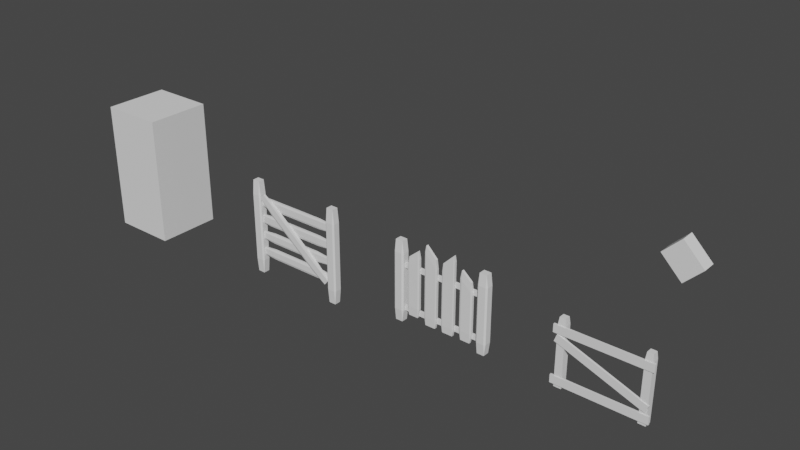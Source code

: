 # Source: Fences.blend  (saved by Blender 2.91.10; exported with 4.5.12 LTS)
import bpy
from mathutils import Matrix  # noqa: F401  (used for matrix-valued properties, if any)

bpy.ops.wm.read_factory_settings(use_empty=True)
scene = bpy.context.scene
scene.name = 'Scene'

# ---- collections
col_collection = bpy.data.collections.new('Collection'); scene.collection.children.link(col_collection)

# ---- world
world_world = bpy.data.worlds.new('World'); scene.world = world_world
world_world.use_nodes = True; world_world.node_tree.nodes.clear()
_N = world_world.node_tree.nodes; _L = world_world.node_tree.links
n0 = _N.new('ShaderNodeOutputWorld'); n0.name = 'World Output'; n0.location = (300, 300)
n1 = _N.new('ShaderNodeBackground'); n1.name = 'Background'; n1.location = (10, 300)
n1.inputs[0].default_value = (0.05088, 0.05088, 0.05088, 1.0)
_L.new(n1.outputs[0], n0.inputs[0])
n0.is_active_output = True
world_world.color = (0.05088, 0.05088, 0.05088)
world_world.use_sun_shadow = False
world_world.sun_shadow_jitter_overblur = 0.0

# ---- meshes
me_cube_001 = bpy.data.meshes.new('Cube.001')
me_cube_001.from_pydata([(-1.0, -1.0, -1.0), (-1.0, -1.0, 1.0), (-1.0, 1.0, -1.0), (-1.0, 1.0, 1.0), (1.0, -1.0, -1.0), (1.0, -1.0, 1.0), (1.0, 1.0, -1.0), (1.0, 1.0, 1.0)], [], [(0, 1, 3, 2), (2, 3, 7, 6), (6, 7, 5, 4), (4, 5, 1, 0), (2, 6, 4, 0), (7, 3, 1, 5)])
_uv = me_cube_001.uv_layers.new(name='UVMap')
_uv.uv.foreach_set('vector', [0.375, 0.0, 0.625, 0.0, 0.625, 0.25, 0.375, 0.25, 0.375, 0.25, 0.625, 0.25, 0.625, 0.5, 0.375, 0.5, 0.375, 0.5, 0.625, 0.5, 0.625, 0.75, 0.375, 0.75, 0.375, 0.75, 0.625, 0.75, 0.625, 1.0, 0.375, 1.0, 0.125, 0.5, 0.375, 0.5, 0.375, 0.75, 0.125, 0.75, 0.625, 0.5, 0.875, 0.5, 0.875, 0.75, 0.625, 0.75])
me_cube_001.use_remesh_fix_poles = True
me_cube_001.use_remesh_preserve_attributes = False
me_cube_001.use_mirror_vertex_groups = False
me_cube_001.update()
me_cube_003 = bpy.data.meshes.new('Cube.003')
me_cube_003.from_pydata([(-0.7061, -0.7061, -1.0), (-0.7061, -1.0, -0.7061), (-1.0, -0.7061, -0.7061), (-0.7061, -1.0, 0.7061), (-0.7061, -0.7061, 1.0), (-1.0, -0.7061, 0.7061), (-0.7061, 0.7061, -1.0), (-1.0, 0.7061, -0.7061), (-0.7061, 1.0, -0.7061), (-0.7061, 0.7061, 1.0), (-0.7061, 1.0, 0.7061), (-1.0, 0.7061, 0.7061), (0.7061, -0.7061, -1.0), (1.0, -0.7061, -0.7061), (0.7061, -1.0, -0.7061), (0.7061, -0.7061, 1.0), (0.7061, -1.0, 0.7061), (1.0, -0.7061, 0.7061), (0.7061, 0.7061, -1.0), (0.7061, 1.0, -0.7061), (1.0, 0.7061, -0.7061), (0.7061, 0.7061, 1.0), (1.0, 0.7061, 0.7061), (0.7061, 1.0, 0.7061)], [], [(14, 16, 3, 1), (20, 22, 17, 13), (21, 9, 4, 15), (2, 5, 11, 7), (8, 10, 23, 19), (0, 1, 2), (3, 4, 5), (6, 7, 8), (9, 10, 11), (12, 13, 14), (15, 16, 17), (18, 19, 20), (21, 22, 23), (6, 0, 2, 7), (1, 3, 5, 2), (4, 9, 11, 5), (10, 8, 7, 11), (18, 6, 8, 19), (9, 21, 23, 10), (22, 20, 19, 23), (12, 18, 20, 13), (21, 15, 17, 22), (16, 14, 13, 17), (0, 12, 14, 1), (15, 4, 3, 16), (6, 18, 12, 0)])
_uv = me_cube_003.uv_layers.new(name='UVMap')
_uv.uv.foreach_set('vector', [0.4117, 0.7867, 0.5883, 0.7867, 0.5883, 0.9633, 0.4117, 0.9633, 0.4117, 0.5367, 0.5883, 0.5367, 0.5883, 0.7133, 0.4117, 0.7133, 0.6617, 0.5367, 0.8383, 0.5367, 0.8383, 0.7133, 0.6617, 0.7133, 0.4117, 0.03673, 0.5883, 0.03673, 0.5883, 0.2133, 0.4117, 0.2133, 0.4117, 0.2867, 0.5883, 0.2867, 0.5883, 0.4633, 0.4117, 0.4633, 0.1617, 0.7133, 0.1617, 0.75, 0.125, 0.7133, 0.5883, 0.9633, 0.625, 0.9633, 0.5883, 1.0, 0.1617, 0.5367, 0.125, 0.5367, 0.1617, 0.5, 0.625, 0.2867, 0.625, 0.2867, 0.5883, 0.25, 0.3383, 0.7133, 0.375, 0.7133, 0.3383, 0.75, 0.625, 0.7867, 0.625, 0.7867, 0.5883, 0.75, 0.3383, 0.5367, 0.3383, 0.5, 0.375, 0.5367, 0.625, 0.5367, 0.625, 0.5367, 0.5883, 0.5, 0.1617, 0.5367, 0.1617, 0.7133, 0.125, 0.7133, 0.125, 0.5367, 0.4117, 0.0, 0.5883, 0.0, 0.5883, 0.03673, 0.4117, 0.03673, 0.625, 0.03673, 0.625, 0.2133, 0.5883, 0.2133, 0.5883, 0.03673, 0.5883, 0.2867, 0.4117, 0.2867, 0.4117, 0.2133, 0.5883, 0.2133, 0.3383, 0.5367, 0.1617, 0.5367, 0.1617, 0.5, 0.3383, 0.5, 0.625, 0.2867, 0.625, 0.4633, 0.5883, 0.4633, 0.5883, 0.2867, 0.5883, 0.5367, 0.4117, 0.5367, 0.4117, 0.4633, 0.5883, 0.4633, 0.3383, 0.7133, 0.3383, 0.5367, 0.4117, 0.5367, 0.4117, 0.7133, 0.6617, 0.5367, 0.6617, 0.7133, 0.5883, 0.7133, 0.5883, 0.5367, 0.5883, 0.7867, 0.4117, 0.7867, 0.4117, 0.7133, 0.5883, 0.7133, 0.1617, 0.7133, 0.3383, 0.7133, 0.3383, 0.75, 0.1617, 0.75, 0.625, 0.7867, 0.625, 0.9633, 0.5883, 0.9633, 0.5883, 0.7867, 0.1617, 0.5367, 0.3383, 0.5367, 0.3383, 0.7133, 0.1617, 0.7133])
me_cube_003.use_remesh_fix_poles = True
me_cube_003.use_remesh_preserve_attributes = False
me_cube_003.use_mirror_vertex_groups = False
me_cube_003.update()
me_cube_004 = bpy.data.meshes.new('Cube.004')
me_cube_004.from_pydata([(-0.7061, -0.7061, -1.0), (-0.7061, -1.0, -0.7061), (-1.0, -0.7061, -0.7061), (-0.7061, -1.0, 0.7061), (-0.7061, -0.7061, 1.0), (-1.0, -0.7061, 0.7061), (-0.7061, 0.7061, -1.0), (-1.0, 0.7061, -0.7061), (-0.7061, 1.0, -0.7061), (-0.7061, 0.7061, 1.0), (-0.7061, 1.0, 0.7061), (-1.0, 0.7061, 0.7061), (0.7061, -0.7061, -1.0), (1.0, -0.7061, -0.7061), (0.7061, -1.0, -0.7061), (0.7061, -0.7061, 1.0), (0.7061, -1.0, 0.7061), (1.0, -0.7061, 0.7061), (0.7061, 0.7061, -1.0), (0.7061, 1.0, -0.7061), (1.0, 0.7061, -0.7061), (0.7061, 0.7061, 1.0), (1.0, 0.7061, 0.7061), (0.7061, 1.0, 0.7061)], [], [(14, 16, 3, 1), (20, 22, 17, 13), (21, 9, 4, 15), (2, 5, 11, 7), (8, 10, 23, 19), (0, 1, 2), (3, 4, 5), (6, 7, 8), (9, 10, 11), (12, 13, 14), (15, 16, 17), (18, 19, 20), (21, 22, 23), (6, 0, 2, 7), (1, 3, 5, 2), (4, 9, 11, 5), (10, 8, 7, 11), (18, 6, 8, 19), (9, 21, 23, 10), (22, 20, 19, 23), (12, 18, 20, 13), (21, 15, 17, 22), (16, 14, 13, 17), (0, 12, 14, 1), (15, 4, 3, 16), (6, 18, 12, 0)])
_uv = me_cube_004.uv_layers.new(name='UVMap')
_uv.uv.foreach_set('vector', [0.4117, 0.7867, 0.5883, 0.7867, 0.5883, 0.9633, 0.4117, 0.9633, 0.4117, 0.5367, 0.5883, 0.5367, 0.5883, 0.7133, 0.4117, 0.7133, 0.6617, 0.5367, 0.8383, 0.5367, 0.8383, 0.7133, 0.6617, 0.7133, 0.4117, 0.03673, 0.5883, 0.03673, 0.5883, 0.2133, 0.4117, 0.2133, 0.4117, 0.2867, 0.5883, 0.2867, 0.5883, 0.4633, 0.4117, 0.4633, 0.1617, 0.7133, 0.1617, 0.75, 0.125, 0.7133, 0.5883, 0.9633, 0.625, 0.9633, 0.5883, 1.0, 0.1617, 0.5367, 0.125, 0.5367, 0.1617, 0.5, 0.625, 0.2867, 0.625, 0.2867, 0.5883, 0.25, 0.3383, 0.7133, 0.375, 0.7133, 0.3383, 0.75, 0.625, 0.7867, 0.625, 0.7867, 0.5883, 0.75, 0.3383, 0.5367, 0.3383, 0.5, 0.375, 0.5367, 0.625, 0.5367, 0.625, 0.5367, 0.5883, 0.5, 0.1617, 0.5367, 0.1617, 0.7133, 0.125, 0.7133, 0.125, 0.5367, 0.4117, 0.0, 0.5883, 0.0, 0.5883, 0.03673, 0.4117, 0.03673, 0.625, 0.03673, 0.625, 0.2133, 0.5883, 0.2133, 0.5883, 0.03673, 0.5883, 0.2867, 0.4117, 0.2867, 0.4117, 0.2133, 0.5883, 0.2133, 0.3383, 0.5367, 0.1617, 0.5367, 0.1617, 0.5, 0.3383, 0.5, 0.625, 0.2867, 0.625, 0.4633, 0.5883, 0.4633, 0.5883, 0.2867, 0.5883, 0.5367, 0.4117, 0.5367, 0.4117, 0.4633, 0.5883, 0.4633, 0.3383, 0.7133, 0.3383, 0.5367, 0.4117, 0.5367, 0.4117, 0.7133, 0.6617, 0.5367, 0.6617, 0.7133, 0.5883, 0.7133, 0.5883, 0.5367, 0.5883, 0.7867, 0.4117, 0.7867, 0.4117, 0.7133, 0.5883, 0.7133, 0.1617, 0.7133, 0.3383, 0.7133, 0.3383, 0.75, 0.1617, 0.75, 0.625, 0.7867, 0.625, 0.9633, 0.5883, 0.9633, 0.5883, 0.7867, 0.1617, 0.5367, 0.3383, 0.5367, 0.3383, 0.7133, 0.1617, 0.7133])
me_cube_004.use_remesh_fix_poles = True
me_cube_004.use_remesh_preserve_attributes = False
me_cube_004.use_mirror_vertex_groups = False
me_cube_004.update()
me_cube_005 = bpy.data.meshes.new('Cube.005')
me_cube_005.from_pydata([(-0.635, -0.635, -1.0), (-0.635, -1.0, -0.635), (-1.0, -0.635, -0.635), (-0.635, -1.0, 0.635), (-0.635, -0.635, 1.0), (-1.0, -0.635, 0.635), (-0.635, 0.635, -1.0), (-1.0, 0.635, -0.635), (-0.635, 1.0, -0.635), (-0.635, 0.635, 1.0), (-0.635, 1.0, 0.635), (-1.0, 0.635, 0.635), (0.635, -0.635, -1.0), (1.0, -0.635, -0.635), (0.635, -1.0, -0.635), (0.635, -0.635, 1.0), (0.635, -1.0, 0.635), (1.0, -0.635, 0.635), (0.635, 0.635, -1.0), (0.635, 1.0, -0.635), (1.0, 0.635, -0.635), (0.635, 0.635, 1.0), (1.0, 0.635, 0.635), (0.635, 1.0, 0.635)], [], [(14, 16, 3, 1), (20, 22, 17, 13), (21, 9, 4, 15), (2, 5, 11, 7), (8, 10, 23, 19), (0, 1, 2), (3, 4, 5), (6, 7, 8), (9, 10, 11), (12, 13, 14), (15, 16, 17), (18, 19, 20), (21, 22, 23), (6, 0, 2, 7), (1, 3, 5, 2), (4, 9, 11, 5), (10, 8, 7, 11), (18, 6, 8, 19), (9, 21, 23, 10), (22, 20, 19, 23), (12, 18, 20, 13), (21, 15, 17, 22), (16, 14, 13, 17), (0, 12, 14, 1), (15, 4, 3, 16), (6, 18, 12, 0)])
_uv = me_cube_005.uv_layers.new(name='UVMap')
_uv.uv.foreach_set('vector', [0.4206, 0.7956, 0.5794, 0.7956, 0.5794, 0.9544, 0.4206, 0.9544, 0.4206, 0.5456, 0.5794, 0.5456, 0.5794, 0.7044, 0.4206, 0.7044, 0.6706, 0.5456, 0.8294, 0.5456, 0.8294, 0.7044, 0.6706, 0.7044, 0.4206, 0.04563, 0.5794, 0.04563, 0.5794, 0.2044, 0.4206, 0.2044, 0.4206, 0.2956, 0.5794, 0.2956, 0.5794, 0.4544, 0.4206, 0.4544, 0.1706, 0.7044, 0.1706, 0.75, 0.125, 0.7044, 0.5794, 0.9544, 0.625, 0.9544, 0.5794, 1.0, 0.1706, 0.5456, 0.125, 0.5456, 0.1706, 0.5, 0.625, 0.2956, 0.625, 0.2956, 0.5794, 0.25, 0.3294, 0.7044, 0.375, 0.7044, 0.3294, 0.75, 0.625, 0.7956, 0.625, 0.7956, 0.5794, 0.75, 0.3294, 0.5456, 0.3294, 0.5, 0.375, 0.5456, 0.625, 0.5456, 0.625, 0.5456, 0.5794, 0.5, 0.1706, 0.5456, 0.1706, 0.7044, 0.125, 0.7044, 0.125, 0.5456, 0.4206, 0.0, 0.5794, 0.0, 0.5794, 0.04563, 0.4206, 0.04563, 0.625, 0.04563, 0.625, 0.2044, 0.5794, 0.2044, 0.5794, 0.04563, 0.5794, 0.2956, 0.4206, 0.2956, 0.4206, 0.2044, 0.5794, 0.2044, 0.3294, 0.5456, 0.1706, 0.5456, 0.1706, 0.5, 0.3294, 0.5, 0.625, 0.2956, 0.625, 0.4544, 0.5794, 0.4544, 0.5794, 0.2956, 0.5794, 0.5456, 0.4206, 0.5456, 0.4206, 0.4544, 0.5794, 0.4544, 0.3294, 0.7044, 0.3294, 0.5456, 0.4206, 0.5456, 0.4206, 0.7044, 0.6706, 0.5456, 0.6706, 0.7044, 0.5794, 0.7044, 0.5794, 0.5456, 0.5794, 0.7956, 0.4206, 0.7956, 0.4206, 0.7044, 0.5794, 0.7044, 0.1706, 0.7044, 0.3294, 0.7044, 0.3294, 0.75, 0.1706, 0.75, 0.625, 0.7956, 0.625, 0.9544, 0.5794, 0.9544, 0.5794, 0.7956, 0.1706, 0.5456, 0.3294, 0.5456, 0.3294, 0.7044, 0.1706, 0.7044])
me_cube_005.use_remesh_fix_poles = True
me_cube_005.use_remesh_preserve_attributes = False
me_cube_005.use_mirror_vertex_groups = False
me_cube_005.update()
me_cube_006 = bpy.data.meshes.new('Cube.006')
me_cube_006.from_pydata([(-0.634, -0.634, -1.0), (-0.634, -1.0, -0.634), (-1.0, -0.634, -0.634), (-0.634, -1.0, 0.634), (-0.634, -0.634, 1.0), (-1.0, -0.634, 0.634), (-0.634, 0.634, -1.0), (-1.0, 0.634, -0.634), (-0.634, 1.0, -0.634), (-0.634, 0.634, 1.0), (-0.634, 1.0, 0.634), (-1.0, 0.634, 0.634), (0.634, -0.634, -1.0), (1.0, -0.634, -0.634), (0.634, -1.0, -0.634), (0.634, -0.634, 1.0), (0.634, -1.0, 0.634), (1.0, -0.634, 0.634), (0.634, 0.634, -1.0), (0.634, 1.0, -0.634), (1.0, 0.634, -0.634), (0.634, 0.634, 1.0), (1.0, 0.634, 0.634), (0.634, 1.0, 0.634)], [], [(14, 16, 3, 1), (20, 22, 17, 13), (21, 9, 4, 15), (2, 5, 11, 7), (8, 10, 23, 19), (0, 1, 2), (3, 4, 5), (6, 7, 8), (9, 10, 11), (12, 13, 14), (15, 16, 17), (18, 19, 20), (21, 22, 23), (6, 0, 2, 7), (1, 3, 5, 2), (4, 9, 11, 5), (10, 8, 7, 11), (18, 6, 8, 19), (9, 21, 23, 10), (22, 20, 19, 23), (12, 18, 20, 13), (21, 15, 17, 22), (16, 14, 13, 17), (0, 12, 14, 1), (15, 4, 3, 16), (6, 18, 12, 0)])
_uv = me_cube_006.uv_layers.new(name='UVMap')
_uv.uv.foreach_set('vector', [0.4208, 0.7958, 0.5792, 0.7958, 0.5792, 0.9542, 0.4208, 0.9542, 0.4208, 0.5458, 0.5792, 0.5458, 0.5792, 0.7042, 0.4208, 0.7042, 0.6708, 0.5458, 0.8292, 0.5458, 0.8292, 0.7042, 0.6708, 0.7042, 0.4208, 0.04576, 0.5792, 0.04576, 0.5792, 0.2042, 0.4208, 0.2042, 0.4208, 0.2958, 0.5792, 0.2958, 0.5792, 0.4542, 0.4208, 0.4542, 0.1708, 0.7042, 0.1708, 0.75, 0.125, 0.7042, 0.5792, 0.9542, 0.625, 0.9542, 0.5792, 1.0, 0.1708, 0.5458, 0.125, 0.5458, 0.1708, 0.5, 0.625, 0.2958, 0.625, 0.2958, 0.5792, 0.25, 0.3292, 0.7042, 0.375, 0.7042, 0.3292, 0.75, 0.625, 0.7958, 0.625, 0.7958, 0.5792, 0.75, 0.3292, 0.5458, 0.3292, 0.5, 0.375, 0.5458, 0.625, 0.5458, 0.625, 0.5458, 0.5792, 0.5, 0.1708, 0.5458, 0.1708, 0.7042, 0.125, 0.7042, 0.125, 0.5458, 0.4208, 0.0, 0.5792, 0.0, 0.5792, 0.04576, 0.4208, 0.04576, 0.625, 0.04576, 0.625, 0.2042, 0.5792, 0.2042, 0.5792, 0.04576, 0.5792, 0.2958, 0.4208, 0.2958, 0.4208, 0.2042, 0.5792, 0.2042, 0.3292, 0.5458, 0.1708, 0.5458, 0.1708, 0.5, 0.3292, 0.5, 0.625, 0.2958, 0.625, 0.4542, 0.5792, 0.4542, 0.5792, 0.2958, 0.5792, 0.5458, 0.4208, 0.5458, 0.4208, 0.4542, 0.5792, 0.4542, 0.3292, 0.7042, 0.3292, 0.5458, 0.4208, 0.5458, 0.4208, 0.7042, 0.6708, 0.5458, 0.6708, 0.7042, 0.5792, 0.7042, 0.5792, 0.5458, 0.5792, 0.7958, 0.4208, 0.7958, 0.4208, 0.7042, 0.5792, 0.7042, 0.1708, 0.7042, 0.3292, 0.7042, 0.3292, 0.75, 0.1708, 0.75, 0.625, 0.7958, 0.625, 0.9542, 0.5792, 0.9542, 0.5792, 0.7958, 0.1708, 0.5458, 0.3292, 0.5458, 0.3292, 0.7042, 0.1708, 0.7042])
me_cube_006.use_remesh_fix_poles = True
me_cube_006.use_remesh_preserve_attributes = False
me_cube_006.use_mirror_vertex_groups = False
me_cube_006.update()
me_cube_007 = bpy.data.meshes.new('Cube.007')
me_cube_007.from_pydata([(-0.5874, -0.5874, -1.0), (-0.5874, -1.0, -0.5874), (-1.0, -0.5874, -0.5874), (-0.5874, -1.0, 0.5874), (-0.5874, -0.5874, 1.0), (-1.0, -0.5874, 0.5874), (-0.5874, 0.5874, -1.0), (-1.0, 0.5874, -0.5874), (-0.5874, 1.0, -0.5874), (-0.5874, 0.5874, 1.0), (-0.5874, 1.0, 0.5874), (-1.0, 0.5874, 0.5874), (0.5874, -0.5874, -1.0), (1.0, -0.5874, -0.5874), (0.5874, -1.0, -0.5874), (0.5874, -0.5874, 1.0), (0.5874, -1.0, 0.5874), (1.0, -0.5874, 0.5874), (0.5874, 0.5874, -1.0), (0.5874, 1.0, -0.5874), (1.0, 0.5874, -0.5874), (0.5874, 0.5874, 1.0), (1.0, 0.5874, 0.5874), (0.5874, 1.0, 0.5874)], [], [(14, 16, 3, 1), (20, 22, 17, 13), (21, 9, 4, 15), (2, 5, 11, 7), (8, 10, 23, 19), (0, 1, 2), (3, 4, 5), (6, 7, 8), (9, 10, 11), (12, 13, 14), (15, 16, 17), (18, 19, 20), (21, 22, 23), (6, 0, 2, 7), (1, 3, 5, 2), (4, 9, 11, 5), (10, 8, 7, 11), (18, 6, 8, 19), (9, 21, 23, 10), (22, 20, 19, 23), (12, 18, 20, 13), (21, 15, 17, 22), (16, 14, 13, 17), (0, 12, 14, 1), (15, 4, 3, 16), (6, 18, 12, 0)])
_uv = me_cube_007.uv_layers.new(name='UVMap')
_uv.uv.foreach_set('vector', [0.4266, 0.8016, 0.5734, 0.8016, 0.5734, 0.9484, 0.4266, 0.9484, 0.4266, 0.5516, 0.5734, 0.5516, 0.5734, 0.6984, 0.4266, 0.6984, 0.6766, 0.5516, 0.8234, 0.5516, 0.8234, 0.6984, 0.6766, 0.6984, 0.4266, 0.05158, 0.5734, 0.05158, 0.5734, 0.1984, 0.4266, 0.1984, 0.4266, 0.3016, 0.5734, 0.3016, 0.5734, 0.4484, 0.4266, 0.4484, 0.1766, 0.6984, 0.1766, 0.75, 0.125, 0.6984, 0.5734, 0.9484, 0.625, 0.9484, 0.5734, 1.0, 0.1766, 0.5516, 0.125, 0.5516, 0.1766, 0.5, 0.625, 0.3016, 0.625, 0.3016, 0.5734, 0.25, 0.3234, 0.6984, 0.375, 0.6984, 0.3234, 0.75, 0.625, 0.8016, 0.625, 0.8016, 0.5734, 0.75, 0.3234, 0.5516, 0.3234, 0.5, 0.375, 0.5516, 0.625, 0.5516, 0.625, 0.5516, 0.5734, 0.5, 0.1766, 0.5516, 0.1766, 0.6984, 0.125, 0.6984, 0.125, 0.5516, 0.4266, 0.0, 0.5734, 0.0, 0.5734, 0.05158, 0.4266, 0.05158, 0.625, 0.05158, 0.625, 0.1984, 0.5734, 0.1984, 0.5734, 0.05158, 0.5734, 0.3016, 0.4266, 0.3016, 0.4266, 0.1984, 0.5734, 0.1984, 0.3234, 0.5516, 0.1766, 0.5516, 0.1766, 0.5, 0.3234, 0.5, 0.625, 0.3016, 0.625, 0.4484, 0.5734, 0.4484, 0.5734, 0.3016, 0.5734, 0.5516, 0.4266, 0.5516, 0.4266, 0.4484, 0.5734, 0.4484, 0.3234, 0.6984, 0.3234, 0.5516, 0.4266, 0.5516, 0.4266, 0.6984, 0.6766, 0.5516, 0.6766, 0.6984, 0.5734, 0.6984, 0.5734, 0.5516, 0.5734, 0.8016, 0.4266, 0.8016, 0.4266, 0.6984, 0.5734, 0.6984, 0.1766, 0.6984, 0.3234, 0.6984, 0.3234, 0.75, 0.1766, 0.75, 0.625, 0.8016, 0.625, 0.9484, 0.5734, 0.9484, 0.5734, 0.8016, 0.1766, 0.5516, 0.3234, 0.5516, 0.3234, 0.6984, 0.1766, 0.6984])
me_cube_007.use_remesh_fix_poles = True
me_cube_007.use_remesh_preserve_attributes = False
me_cube_007.use_mirror_vertex_groups = False
me_cube_007.update()
me_cube_008 = bpy.data.meshes.new('Cube.008')
me_cube_008.from_pydata([(-0.5626, -0.5626, -1.0), (-0.5626, -1.0, -0.5626), (-1.0, -0.5626, -0.5626), (-0.5626, -1.0, 0.5626), (-0.5626, -0.5626, 1.0), (-1.0, -0.5626, 0.5626), (-0.5626, 0.5626, -1.0), (-1.0, 0.5626, -0.5626), (-0.5626, 1.0, -0.5626), (-0.5626, 0.5626, 1.0), (-0.5626, 1.0, 0.5626), (-1.0, 0.5626, 0.5626), (0.5626, -0.5626, -1.0), (1.0, -0.5626, -0.5626), (0.5626, -1.0, -0.5626), (0.5626, -0.5626, 1.0), (0.5626, -1.0, 0.5626), (1.0, -0.5626, 0.5626), (0.5626, 0.5626, -1.0), (0.5626, 1.0, -0.5626), (1.0, 0.5626, -0.5626), (0.5626, 0.5626, 1.0), (1.0, 0.5626, 0.5626), (0.5626, 1.0, 0.5626)], [], [(14, 16, 3, 1), (20, 22, 17, 13), (21, 9, 4, 15), (2, 5, 11, 7), (8, 10, 23, 19), (0, 1, 2), (3, 4, 5), (6, 7, 8), (9, 10, 11), (12, 13, 14), (15, 16, 17), (18, 19, 20), (21, 22, 23), (6, 0, 2, 7), (1, 3, 5, 2), (4, 9, 11, 5), (10, 8, 7, 11), (18, 6, 8, 19), (9, 21, 23, 10), (22, 20, 19, 23), (12, 18, 20, 13), (21, 15, 17, 22), (16, 14, 13, 17), (0, 12, 14, 1), (15, 4, 3, 16), (6, 18, 12, 0)])
_uv = me_cube_008.uv_layers.new(name='UVMap')
_uv.uv.foreach_set('vector', [0.4297, 0.8047, 0.5703, 0.8047, 0.5703, 0.9453, 0.4297, 0.9453, 0.4297, 0.5547, 0.5703, 0.5547, 0.5703, 0.6953, 0.4297, 0.6953, 0.6797, 0.5547, 0.8203, 0.5547, 0.8203, 0.6953, 0.6797, 0.6953, 0.4297, 0.05468, 0.5703, 0.05468, 0.5703, 0.1953, 0.4297, 0.1953, 0.4297, 0.3047, 0.5703, 0.3047, 0.5703, 0.4453, 0.4297, 0.4453, 0.1797, 0.6953, 0.1797, 0.75, 0.125, 0.6953, 0.5703, 0.9453, 0.625, 0.9453, 0.5703, 1.0, 0.1797, 0.5547, 0.125, 0.5547, 0.1797, 0.5, 0.625, 0.3047, 0.625, 0.3047, 0.5703, 0.25, 0.3203, 0.6953, 0.375, 0.6953, 0.3203, 0.75, 0.625, 0.8047, 0.625, 0.8047, 0.5703, 0.75, 0.3203, 0.5547, 0.3203, 0.5, 0.375, 0.5547, 0.625, 0.5547, 0.625, 0.5547, 0.5703, 0.5, 0.1797, 0.5547, 0.1797, 0.6953, 0.125, 0.6953, 0.125, 0.5547, 0.4297, 0.0, 0.5703, 0.0, 0.5703, 0.05468, 0.4297, 0.05468, 0.625, 0.05468, 0.625, 0.1953, 0.5703, 0.1953, 0.5703, 0.05468, 0.5703, 0.3047, 0.4297, 0.3047, 0.4297, 0.1953, 0.5703, 0.1953, 0.3203, 0.5547, 0.1797, 0.5547, 0.1797, 0.5, 0.3203, 0.5, 0.625, 0.3047, 0.625, 0.4453, 0.5703, 0.4453, 0.5703, 0.3047, 0.5703, 0.5547, 0.4297, 0.5547, 0.4297, 0.4453, 0.5703, 0.4453, 0.3203, 0.6953, 0.3203, 0.5547, 0.4297, 0.5547, 0.4297, 0.6953, 0.6797, 0.5547, 0.6797, 0.6953, 0.5703, 0.6953, 0.5703, 0.5547, 0.5703, 0.8047, 0.4297, 0.8047, 0.4297, 0.6953, 0.5703, 0.6953, 0.1797, 0.6953, 0.3203, 0.6953, 0.3203, 0.75, 0.1797, 0.75, 0.625, 0.8047, 0.625, 0.9453, 0.5703, 0.9453, 0.5703, 0.8047, 0.1797, 0.5547, 0.3203, 0.5547, 0.3203, 0.6953, 0.1797, 0.6953])
me_cube_008.use_remesh_fix_poles = True
me_cube_008.use_remesh_preserve_attributes = False
me_cube_008.use_mirror_vertex_groups = False
me_cube_008.update()
me_cube_009 = bpy.data.meshes.new('Cube.009')
me_cube_009.from_pydata([(-0.635, -0.635, -1.0), (-0.635, -1.0, -0.635), (-1.0, -0.635, -0.635), (-0.635, -1.0, 0.635), (-0.635, -0.635, 1.0), (-1.0, -0.635, 0.635), (-0.635, 0.635, -1.0), (-1.0, 0.635, -0.635), (-0.635, 1.0, -0.635), (-0.635, 0.635, 1.0), (-0.635, 1.0, 0.635), (-1.0, 0.635, 0.635), (0.635, -0.635, -1.0), (1.0, -0.635, -0.635), (0.635, -1.0, -0.635), (0.635, -0.635, 1.0), (0.635, -1.0, 0.635), (1.0, -0.635, 0.635), (0.635, 0.635, -1.0), (0.635, 1.0, -0.635), (1.0, 0.635, -0.635), (0.635, 0.635, 1.0), (1.0, 0.635, 0.635), (0.635, 1.0, 0.635)], [], [(14, 16, 3, 1), (20, 22, 17, 13), (21, 9, 4, 15), (2, 5, 11, 7), (8, 10, 23, 19), (0, 1, 2), (3, 4, 5), (6, 7, 8), (9, 10, 11), (12, 13, 14), (15, 16, 17), (18, 19, 20), (21, 22, 23), (6, 0, 2, 7), (1, 3, 5, 2), (4, 9, 11, 5), (10, 8, 7, 11), (18, 6, 8, 19), (9, 21, 23, 10), (22, 20, 19, 23), (12, 18, 20, 13), (21, 15, 17, 22), (16, 14, 13, 17), (0, 12, 14, 1), (15, 4, 3, 16), (6, 18, 12, 0)])
_uv = me_cube_009.uv_layers.new(name='UVMap')
_uv.uv.foreach_set('vector', [0.4206, 0.7956, 0.5794, 0.7956, 0.5794, 0.9544, 0.4206, 0.9544, 0.4206, 0.5456, 0.5794, 0.5456, 0.5794, 0.7044, 0.4206, 0.7044, 0.6706, 0.5456, 0.8294, 0.5456, 0.8294, 0.7044, 0.6706, 0.7044, 0.4206, 0.04563, 0.5794, 0.04563, 0.5794, 0.2044, 0.4206, 0.2044, 0.4206, 0.2956, 0.5794, 0.2956, 0.5794, 0.4544, 0.4206, 0.4544, 0.1706, 0.7044, 0.1706, 0.75, 0.125, 0.7044, 0.5794, 0.9544, 0.625, 0.9544, 0.5794, 1.0, 0.1706, 0.5456, 0.125, 0.5456, 0.1706, 0.5, 0.625, 0.2956, 0.625, 0.2956, 0.5794, 0.25, 0.3294, 0.7044, 0.375, 0.7044, 0.3294, 0.75, 0.625, 0.7956, 0.625, 0.7956, 0.5794, 0.75, 0.3294, 0.5456, 0.3294, 0.5, 0.375, 0.5456, 0.625, 0.5456, 0.625, 0.5456, 0.5794, 0.5, 0.1706, 0.5456, 0.1706, 0.7044, 0.125, 0.7044, 0.125, 0.5456, 0.4206, 0.0, 0.5794, 0.0, 0.5794, 0.04563, 0.4206, 0.04563, 0.625, 0.04563, 0.625, 0.2044, 0.5794, 0.2044, 0.5794, 0.04563, 0.5794, 0.2956, 0.4206, 0.2956, 0.4206, 0.2044, 0.5794, 0.2044, 0.3294, 0.5456, 0.1706, 0.5456, 0.1706, 0.5, 0.3294, 0.5, 0.625, 0.2956, 0.625, 0.4544, 0.5794, 0.4544, 0.5794, 0.2956, 0.5794, 0.5456, 0.4206, 0.5456, 0.4206, 0.4544, 0.5794, 0.4544, 0.3294, 0.7044, 0.3294, 0.5456, 0.4206, 0.5456, 0.4206, 0.7044, 0.6706, 0.5456, 0.6706, 0.7044, 0.5794, 0.7044, 0.5794, 0.5456, 0.5794, 0.7956, 0.4206, 0.7956, 0.4206, 0.7044, 0.5794, 0.7044, 0.1706, 0.7044, 0.3294, 0.7044, 0.3294, 0.75, 0.1706, 0.75, 0.625, 0.7956, 0.625, 0.9544, 0.5794, 0.9544, 0.5794, 0.7956, 0.1706, 0.5456, 0.3294, 0.5456, 0.3294, 0.7044, 0.1706, 0.7044])
me_cube_009.use_remesh_fix_poles = True
me_cube_009.use_remesh_preserve_attributes = False
me_cube_009.use_mirror_vertex_groups = False
me_cube_009.update()
me_cube_010 = bpy.data.meshes.new('Cube.010')
me_cube_010.from_pydata([(-0.7061, -0.7061, -1.0), (-0.7061, -1.0, -0.7061), (-1.0, -0.7061, -0.7061), (-0.7061, -1.0, 0.7061), (-0.7061, -0.7061, 1.0), (-1.0, -0.7061, 0.7061), (-0.7061, 0.7061, -1.0), (-1.0, 0.7061, -0.7061), (-0.7061, 1.0, -0.7061), (-0.7061, 0.7061, 1.0), (-0.7061, 1.0, 0.7061), (-1.0, 0.7061, 0.7061), (0.7061, -0.7061, -1.0), (1.0, -0.7061, -0.7061), (0.7061, -1.0, -0.7061), (0.7061, -0.7061, 1.0), (0.7061, -1.0, 0.7061), (1.0, -0.7061, 0.7061), (0.7061, 0.7061, -1.0), (0.7061, 1.0, -0.7061), (1.0, 0.7061, -0.7061), (0.7061, 0.7061, 1.0), (1.0, 0.7061, 0.7061), (0.7061, 1.0, 0.7061)], [], [(14, 16, 3, 1), (20, 22, 17, 13), (21, 9, 4, 15), (2, 5, 11, 7), (8, 10, 23, 19), (0, 1, 2), (3, 4, 5), (6, 7, 8), (9, 10, 11), (12, 13, 14), (15, 16, 17), (18, 19, 20), (21, 22, 23), (6, 0, 2, 7), (1, 3, 5, 2), (4, 9, 11, 5), (10, 8, 7, 11), (18, 6, 8, 19), (9, 21, 23, 10), (22, 20, 19, 23), (12, 18, 20, 13), (21, 15, 17, 22), (16, 14, 13, 17), (0, 12, 14, 1), (15, 4, 3, 16), (6, 18, 12, 0)])
_uv = me_cube_010.uv_layers.new(name='UVMap')
_uv.uv.foreach_set('vector', [0.4117, 0.7867, 0.5883, 0.7867, 0.5883, 0.9633, 0.4117, 0.9633, 0.4117, 0.5367, 0.5883, 0.5367, 0.5883, 0.7133, 0.4117, 0.7133, 0.6617, 0.5367, 0.8383, 0.5367, 0.8383, 0.7133, 0.6617, 0.7133, 0.4117, 0.03673, 0.5883, 0.03673, 0.5883, 0.2133, 0.4117, 0.2133, 0.4117, 0.2867, 0.5883, 0.2867, 0.5883, 0.4633, 0.4117, 0.4633, 0.1617, 0.7133, 0.1617, 0.75, 0.125, 0.7133, 0.5883, 0.9633, 0.625, 0.9633, 0.5883, 1.0, 0.1617, 0.5367, 0.125, 0.5367, 0.1617, 0.5, 0.625, 0.2867, 0.625, 0.2867, 0.5883, 0.25, 0.3383, 0.7133, 0.375, 0.7133, 0.3383, 0.75, 0.625, 0.7867, 0.625, 0.7867, 0.5883, 0.75, 0.3383, 0.5367, 0.3383, 0.5, 0.375, 0.5367, 0.625, 0.5367, 0.625, 0.5367, 0.5883, 0.5, 0.1617, 0.5367, 0.1617, 0.7133, 0.125, 0.7133, 0.125, 0.5367, 0.4117, 0.0, 0.5883, 0.0, 0.5883, 0.03673, 0.4117, 0.03673, 0.625, 0.03673, 0.625, 0.2133, 0.5883, 0.2133, 0.5883, 0.03673, 0.5883, 0.2867, 0.4117, 0.2867, 0.4117, 0.2133, 0.5883, 0.2133, 0.3383, 0.5367, 0.1617, 0.5367, 0.1617, 0.5, 0.3383, 0.5, 0.625, 0.2867, 0.625, 0.4633, 0.5883, 0.4633, 0.5883, 0.2867, 0.5883, 0.5367, 0.4117, 0.5367, 0.4117, 0.4633, 0.5883, 0.4633, 0.3383, 0.7133, 0.3383, 0.5367, 0.4117, 0.5367, 0.4117, 0.7133, 0.6617, 0.5367, 0.6617, 0.7133, 0.5883, 0.7133, 0.5883, 0.5367, 0.5883, 0.7867, 0.4117, 0.7867, 0.4117, 0.7133, 0.5883, 0.7133, 0.1617, 0.7133, 0.3383, 0.7133, 0.3383, 0.75, 0.1617, 0.75, 0.625, 0.7867, 0.625, 0.9633, 0.5883, 0.9633, 0.5883, 0.7867, 0.1617, 0.5367, 0.3383, 0.5367, 0.3383, 0.7133, 0.1617, 0.7133])
me_cube_010.use_remesh_fix_poles = True
me_cube_010.use_remesh_preserve_attributes = False
me_cube_010.use_mirror_vertex_groups = False
me_cube_010.update()
me_cube_011 = bpy.data.meshes.new('Cube.011')
me_cube_011.from_pydata([(-0.7061, -0.7061, -1.0), (-0.7061, -1.0, -0.7061), (-1.0, -0.7061, -0.7061), (-0.7061, -1.0, 0.7061), (-0.7061, -0.7061, 1.0), (-1.0, -0.7061, 0.7061), (-0.7061, 0.7061, -1.0), (-1.0, 0.7061, -0.7061), (-0.7061, 1.0, -0.7061), (-0.7061, 0.7061, 1.0), (-0.7061, 1.0, 0.7061), (-1.0, 0.7061, 0.7061), (0.7061, -0.7061, -1.0), (1.0, -0.7061, -0.7061), (0.7061, -1.0, -0.7061), (0.7061, -0.7061, 1.0), (0.7061, -1.0, 0.7061), (1.0, -0.7061, 0.7061), (0.7061, 0.7061, -1.0), (0.7061, 1.0, -0.7061), (1.0, 0.7061, -0.7061), (0.7061, 0.7061, 1.0), (1.0, 0.7061, 0.7061), (0.7061, 1.0, 0.7061)], [], [(14, 16, 3, 1), (20, 22, 17, 13), (21, 9, 4, 15), (2, 5, 11, 7), (8, 10, 23, 19), (0, 1, 2), (3, 4, 5), (6, 7, 8), (9, 10, 11), (12, 13, 14), (15, 16, 17), (18, 19, 20), (21, 22, 23), (6, 0, 2, 7), (1, 3, 5, 2), (4, 9, 11, 5), (10, 8, 7, 11), (18, 6, 8, 19), (9, 21, 23, 10), (22, 20, 19, 23), (12, 18, 20, 13), (21, 15, 17, 22), (16, 14, 13, 17), (0, 12, 14, 1), (15, 4, 3, 16), (6, 18, 12, 0)])
_uv = me_cube_011.uv_layers.new(name='UVMap')
_uv.uv.foreach_set('vector', [0.4117, 0.7867, 0.5883, 0.7867, 0.5883, 0.9633, 0.4117, 0.9633, 0.4117, 0.5367, 0.5883, 0.5367, 0.5883, 0.7133, 0.4117, 0.7133, 0.6617, 0.5367, 0.8383, 0.5367, 0.8383, 0.7133, 0.6617, 0.7133, 0.4117, 0.03673, 0.5883, 0.03673, 0.5883, 0.2133, 0.4117, 0.2133, 0.4117, 0.2867, 0.5883, 0.2867, 0.5883, 0.4633, 0.4117, 0.4633, 0.1617, 0.7133, 0.1617, 0.75, 0.125, 0.7133, 0.5883, 0.9633, 0.625, 0.9633, 0.5883, 1.0, 0.1617, 0.5367, 0.125, 0.5367, 0.1617, 0.5, 0.625, 0.2867, 0.625, 0.2867, 0.5883, 0.25, 0.3383, 0.7133, 0.375, 0.7133, 0.3383, 0.75, 0.625, 0.7867, 0.625, 0.7867, 0.5883, 0.75, 0.3383, 0.5367, 0.3383, 0.5, 0.375, 0.5367, 0.625, 0.5367, 0.625, 0.5367, 0.5883, 0.5, 0.1617, 0.5367, 0.1617, 0.7133, 0.125, 0.7133, 0.125, 0.5367, 0.4117, 0.0, 0.5883, 0.0, 0.5883, 0.03673, 0.4117, 0.03673, 0.625, 0.03673, 0.625, 0.2133, 0.5883, 0.2133, 0.5883, 0.03673, 0.5883, 0.2867, 0.4117, 0.2867, 0.4117, 0.2133, 0.5883, 0.2133, 0.3383, 0.5367, 0.1617, 0.5367, 0.1617, 0.5, 0.3383, 0.5, 0.625, 0.2867, 0.625, 0.4633, 0.5883, 0.4633, 0.5883, 0.2867, 0.5883, 0.5367, 0.4117, 0.5367, 0.4117, 0.4633, 0.5883, 0.4633, 0.3383, 0.7133, 0.3383, 0.5367, 0.4117, 0.5367, 0.4117, 0.7133, 0.6617, 0.5367, 0.6617, 0.7133, 0.5883, 0.7133, 0.5883, 0.5367, 0.5883, 0.7867, 0.4117, 0.7867, 0.4117, 0.7133, 0.5883, 0.7133, 0.1617, 0.7133, 0.3383, 0.7133, 0.3383, 0.75, 0.1617, 0.75, 0.625, 0.7867, 0.625, 0.9633, 0.5883, 0.9633, 0.5883, 0.7867, 0.1617, 0.5367, 0.3383, 0.5367, 0.3383, 0.7133, 0.1617, 0.7133])
me_cube_011.use_remesh_fix_poles = True
me_cube_011.use_remesh_preserve_attributes = False
me_cube_011.use_mirror_vertex_groups = False
me_cube_011.update()
me_cube_012 = bpy.data.meshes.new('Cube.012')
me_cube_012.from_pydata([(-1.0, -1.0, -1.0), (-1.0, -1.0, 1.0), (-1.0, 1.0, -1.0), (-1.0, 1.0, 1.0), (1.0, -1.0, -1.0), (1.0, -1.0, 1.0), (1.0, 1.0, -1.0), (1.0, 1.0, 1.0)], [], [(0, 1, 3, 2), (2, 3, 7, 6), (6, 7, 5, 4), (4, 5, 1, 0), (2, 6, 4, 0), (7, 3, 1, 5)])
_uv = me_cube_012.uv_layers.new(name='UVMap')
_uv.uv.foreach_set('vector', [0.375, 0.0, 0.625, 0.0, 0.625, 0.25, 0.375, 0.25, 0.375, 0.25, 0.625, 0.25, 0.625, 0.5, 0.375, 0.5, 0.375, 0.5, 0.625, 0.5, 0.625, 0.75, 0.375, 0.75, 0.375, 0.75, 0.625, 0.75, 0.625, 1.0, 0.375, 1.0, 0.125, 0.5, 0.375, 0.5, 0.375, 0.75, 0.125, 0.75, 0.625, 0.5, 0.875, 0.5, 0.875, 0.75, 0.625, 0.75])
me_cube_012.use_remesh_fix_poles = True
me_cube_012.use_remesh_preserve_attributes = False
me_cube_012.use_mirror_vertex_groups = False
me_cube_012.update()
me_cube_013 = bpy.data.meshes.new('Cube.013')
me_cube_013.from_pydata([(-1.0, -1.0, -1.0), (-1.0, -1.0, 1.0), (-1.0, 1.0, -1.0), (-1.0, 1.0, 1.0), (1.0, -1.0, -1.0), (1.0, -1.0, 1.0), (1.0, 1.0, -1.0), (1.0, 1.0, 1.0)], [], [(0, 1, 3, 2), (2, 3, 7, 6), (6, 7, 5, 4), (4, 5, 1, 0), (2, 6, 4, 0), (7, 3, 1, 5)])
_uv = me_cube_013.uv_layers.new(name='UVMap')
_uv.uv.foreach_set('vector', [0.375, 0.0, 0.625, 0.0, 0.625, 0.25, 0.375, 0.25, 0.375, 0.25, 0.625, 0.25, 0.625, 0.5, 0.375, 0.5, 0.375, 0.5, 0.625, 0.5, 0.625, 0.75, 0.375, 0.75, 0.375, 0.75, 0.625, 0.75, 0.625, 1.0, 0.375, 1.0, 0.125, 0.5, 0.375, 0.5, 0.375, 0.75, 0.125, 0.75, 0.625, 0.5, 0.875, 0.5, 0.875, 0.75, 0.625, 0.75])
me_cube_013.use_remesh_fix_poles = True
me_cube_013.use_remesh_preserve_attributes = False
me_cube_013.use_mirror_vertex_groups = False
me_cube_013.update()
me_cube_014 = bpy.data.meshes.new('Cube.014')
me_cube_014.from_pydata([(-1.0, -0.7442, -0.7442), (-0.7442, -0.7442, -1.0), (-0.7442, -1.0, -0.7442), (-1.0, 0.7442, -0.7442), (-0.7442, 1.0, -0.7442), (-0.7442, 0.7442, -1.0), (1.0, -0.7442, -0.7442), (0.7442, -1.0, -0.7442), (0.7442, -0.7442, -1.0), (0.7442, 1.0, -0.7442), (1.0, 0.7442, -0.7442), (0.7442, 0.7442, -1.0), (-1.0, -0.7442, 0.3754), (-0.7442, -1.0, 0.4123), (-0.7472, -0.7442, 0.6708), (-0.7442, 1.0, 0.4123), (-1.0, 0.7442, 0.3754), (-0.7472, 0.7442, 0.6708), (0.7442, -1.0, 0.6449), (1.0, -0.7442, 0.6879), (0.7472, -0.7442, 0.9043), (0.7442, 1.0, 0.6449), (0.7472, 0.7442, 0.9043), (1.0, 0.7442, 0.6879)], [], [(13, 2, 7, 18), (5, 11, 8, 1), (19, 6, 10, 23), (22, 17, 14, 20), (9, 4, 15, 21), (0, 1, 2), (3, 4, 5), (6, 7, 8), (9, 10, 11), (12, 13, 14), (15, 16, 17), (18, 19, 20), (21, 22, 23), (5, 1, 0, 3), (11, 5, 4, 9), (8, 11, 10, 6), (1, 8, 7, 2), (21, 15, 17, 22), (16, 12, 14, 17), (13, 18, 20, 14), (19, 23, 22, 20), (2, 13, 12, 0), (15, 4, 3, 16), (23, 10, 9, 21), (18, 7, 6, 19), (3, 0, 12, 16)])
_uv = me_cube_014.uv_layers.new(name='UVMap')
_uv.uv.foreach_set('vector', [0.5515, 0.968, 0.407, 0.968, 0.407, 0.782, 0.5806, 0.782, 0.157, 0.532, 0.343, 0.532, 0.343, 0.718, 0.157, 0.718, 0.586, 0.718, 0.407, 0.718, 0.407, 0.532, 0.586, 0.532, 0.5838, 0.6289, 0.458, 0.6289, 0.458, 0.6677, 0.5838, 0.6677, 0.407, 0.468, 0.407, 0.282, 0.5515, 0.282, 0.5806, 0.468, 0.125, 0.718, 0.125, 0.718, 0.157, 0.75, 0.407, 0.218, 0.407, 0.25, 0.375, 0.218, 0.407, 0.75, 0.407, 0.75, 0.375, 0.782, 0.407, 0.468, 0.407, 0.5, 0.375, 0.468, 0.5469, 0.03198, 0.5515, 0.0, 0.5789, 0.03198, 0.5515, 0.25, 0.5469, 0.25, 0.5789, 0.218, 0.5806, 0.782, 0.586, 0.75, 0.613, 0.7816, 0.5806, 0.468, 0.613, 0.4684, 0.586, 0.5, 0.157, 0.532, 0.157, 0.718, 0.125, 0.718, 0.125, 0.532, 0.343, 0.532, 0.157, 0.532, 0.157, 0.5, 0.343, 0.5, 0.343, 0.718, 0.343, 0.532, 0.407, 0.532, 0.407, 0.718, 0.157, 0.718, 0.343, 0.718, 0.343, 0.75, 0.157, 0.75, 0.5806, 0.468, 0.5515, 0.282, 0.5838, 0.2816, 0.613, 0.4684, 0.5469, 0.218, 0.5469, 0.03198, 0.5789, 0.03198, 0.5789, 0.218, 0.5515, 0.968, 0.5806, 0.782, 0.613, 0.7816, 0.5838, 0.9684, 0.586, 0.718, 0.586, 0.532, 0.618, 0.532, 0.618, 0.718, 0.407, 0.0, 0.5515, 0.0, 0.5469, 0.03198, 0.407, 0.03198, 0.5515, 0.282, 0.407, 0.282, 0.407, 0.218, 0.5469, 0.218, 0.586, 0.532, 0.407, 0.532, 0.407, 0.468, 0.5806, 0.468, 0.5806, 0.782, 0.407, 0.782, 0.407, 0.718, 0.586, 0.718, 0.407, 0.218, 0.407, 0.03198, 0.5469, 0.03198, 0.5469, 0.218])
me_cube_014.use_remesh_fix_poles = True
me_cube_014.use_remesh_preserve_attributes = False
me_cube_014.use_mirror_vertex_groups = False
me_cube_014.update()
me_cube_015 = bpy.data.meshes.new('Cube.015')
me_cube_015.from_pydata([(-1.0, -1.0, -1.0), (-1.0, -1.0, 1.0), (-1.0, 1.0, -1.0), (-1.0, 1.0, 1.0), (1.0, -1.0, -1.0), (1.0, -1.0, 1.0), (1.0, 1.0, -1.0), (1.0, 1.0, 1.0)], [], [(0, 1, 3, 2), (2, 3, 7, 6), (6, 7, 5, 4), (4, 5, 1, 0), (2, 6, 4, 0), (7, 3, 1, 5)])
_uv = me_cube_015.uv_layers.new(name='UVMap')
_uv.uv.foreach_set('vector', [0.375, 0.0, 0.625, 0.0, 0.625, 0.25, 0.375, 0.25, 0.375, 0.25, 0.625, 0.25, 0.625, 0.5, 0.375, 0.5, 0.375, 0.5, 0.625, 0.5, 0.625, 0.75, 0.375, 0.75, 0.375, 0.75, 0.625, 0.75, 0.625, 1.0, 0.375, 1.0, 0.125, 0.5, 0.375, 0.5, 0.375, 0.75, 0.125, 0.75, 0.625, 0.5, 0.875, 0.5, 0.875, 0.75, 0.625, 0.75])
me_cube_015.use_remesh_fix_poles = True
me_cube_015.use_remesh_preserve_attributes = False
me_cube_015.use_mirror_vertex_groups = False
me_cube_015.update()
me_cube_016 = bpy.data.meshes.new('Cube.016')
me_cube_016.from_pydata([(-1.0, -0.8069, -0.8069), (-0.8069, -0.8069, -1.0), (-0.8069, -1.0, -0.8069), (-1.0, 0.8069, -0.8069), (-0.8069, 1.0, -0.8069), (-0.8069, 0.8069, -1.0), (1.0, -0.8069, -0.8069), (0.8069, -1.0, -0.8069), (0.8069, -0.8069, -1.0), (0.8069, 1.0, -0.8069), (1.0, 0.8069, -0.8069), (0.8069, 0.8069, -1.0), (-1.0, -0.8069, 0.4382), (-0.8069, -1.0, 0.466), (-0.8093, -0.8069, 0.6611), (-0.8069, 1.0, 0.466), (-1.0, 0.8069, 0.4382), (-0.8093, 0.8069, 0.6611), (0.8069, -1.0, 0.7182), (1.0, -0.8069, 0.7507), (0.8093, -0.8069, 0.914), (0.8069, 1.0, 0.7182), (0.8093, 0.8069, 0.914), (1.0, 0.8069, 0.7507)], [], [(13, 2, 7, 18), (5, 11, 8, 1), (19, 6, 10, 23), (22, 17, 14, 20), (9, 4, 15, 21), (0, 1, 2), (3, 4, 5), (6, 7, 8), (9, 10, 11), (12, 13, 14), (15, 16, 17), (18, 19, 20), (21, 22, 23), (5, 1, 0, 3), (11, 5, 4, 9), (8, 11, 10, 6), (1, 8, 7, 2), (21, 15, 17, 22), (16, 12, 14, 17), (13, 18, 20, 14), (19, 23, 22, 20), (2, 13, 12, 0), (15, 4, 3, 16), (23, 10, 9, 21), (18, 7, 6, 19), (3, 0, 12, 16)])
_uv = me_cube_016.uv_layers.new(name='UVMap')
_uv.uv.foreach_set('vector', [0.5583, 0.9759, 0.3991, 0.9759, 0.3991, 0.7741, 0.5898, 0.7741, 0.1491, 0.5241, 0.3509, 0.5241, 0.3509, 0.7259, 0.1491, 0.7259, 0.5938, 0.7259, 0.3991, 0.7259, 0.3991, 0.5241, 0.5938, 0.5241, 0.5891, 0.6273, 0.4528, 0.6273, 0.4528, 0.6693, 0.5891, 0.6693, 0.3991, 0.4759, 0.3991, 0.2741, 0.5583, 0.2741, 0.5898, 0.4759, 0.125, 0.7259, 0.125, 0.7259, 0.1491, 0.75, 0.3991, 0.2259, 0.3991, 0.25, 0.375, 0.2259, 0.3991, 0.75, 0.3991, 0.75, 0.375, 0.7741, 0.3991, 0.4759, 0.3991, 0.5, 0.375, 0.4759, 0.5548, 0.02413, 0.5583, 0.0, 0.5789, 0.02413, 0.5583, 0.2741, 0.5548, 0.25, 0.5826, 0.2738, 0.5898, 0.7741, 0.5938, 0.75, 0.6142, 0.7738, 0.5898, 0.4759, 0.6142, 0.4762, 0.5938, 0.5, 0.1491, 0.5241, 0.1491, 0.7259, 0.125, 0.7259, 0.125, 0.5241, 0.3509, 0.5241, 0.1491, 0.5241, 0.1491, 0.5, 0.3509, 0.5, 0.3509, 0.7259, 0.3509, 0.5241, 0.3991, 0.5241, 0.3991, 0.7259, 0.1491, 0.7259, 0.3509, 0.7259, 0.3509, 0.75, 0.1491, 0.75, 0.5898, 0.4759, 0.5583, 0.2741, 0.5826, 0.2738, 0.6142, 0.4762, 0.5548, 0.2259, 0.5548, 0.02413, 0.5789, 0.02413, 0.5789, 0.2259, 0.5583, 0.9759, 0.5898, 0.7741, 0.6142, 0.7738, 0.5826, 0.9762, 0.5938, 0.7259, 0.5938, 0.5241, 0.618, 0.5241, 0.618, 0.7259, 0.3991, 0.0, 0.5583, 0.0, 0.5548, 0.02413, 0.3991, 0.02413, 0.5583, 0.2741, 0.3991, 0.2741, 0.3991, 0.2259, 0.5548, 0.2259, 0.5938, 0.5241, 0.3991, 0.5241, 0.3991, 0.4759, 0.5898, 0.4759, 0.5898, 0.7741, 0.3991, 0.7741, 0.3991, 0.7259, 0.5938, 0.7259, 0.3991, 0.2259, 0.3991, 0.02413, 0.5548, 0.02413, 0.5548, 0.2259])
me_cube_016.use_remesh_fix_poles = True
me_cube_016.use_remesh_preserve_attributes = False
me_cube_016.use_mirror_vertex_groups = False
me_cube_016.update()
me_cube_017 = bpy.data.meshes.new('Cube.017')
me_cube_017.from_pydata([(-1.0, -0.8332, -0.8332), (-0.8332, -0.8332, -1.0), (-0.8332, -1.0, -0.8332), (-1.0, 0.8332, -0.8332), (-0.8332, 1.0, -0.8332), (-0.8332, 0.8332, -1.0), (1.0, -0.8332, -0.8332), (0.8332, -1.0, -0.8332), (0.8332, -0.8332, -1.0), (0.8332, 1.0, -0.8332), (1.0, 0.8332, -0.8332), (0.8332, 0.8332, -1.0), (-1.0, -0.8332, 0.4644), (-0.8332, -1.0, 0.4885), (-0.8352, -0.8332, 0.657), (-0.8332, 1.0, 0.4885), (-1.0, 0.8332, 0.4644), (-0.8352, 0.8332, 0.657), (0.8332, -1.0, 0.7488), (1.0, -0.8332, 0.7769), (0.8352, -0.8332, 0.918), (0.8332, 1.0, 0.7488), (0.8352, 0.8332, 0.918), (1.0, 0.8332, 0.7769)], [], [(13, 2, 7, 18), (5, 11, 8, 1), (19, 6, 10, 23), (22, 17, 14, 20), (9, 4, 15, 21), (0, 1, 2), (3, 4, 5), (6, 7, 8), (9, 10, 11), (12, 13, 14), (15, 16, 17), (18, 19, 20), (21, 22, 23), (5, 1, 0, 3), (11, 5, 4, 9), (8, 11, 10, 6), (1, 8, 7, 2), (21, 15, 17, 22), (16, 12, 14, 17), (13, 18, 20, 14), (19, 23, 22, 20), (2, 13, 12, 0), (15, 4, 3, 16), (23, 10, 9, 21), (18, 7, 6, 19), (3, 0, 12, 16)])
_uv = me_cube_017.uv_layers.new(name='UVMap')
_uv.uv.foreach_set('vector', [0.5611, 0.9791, 0.3959, 0.9791, 0.3959, 0.7709, 0.5936, 0.7709, 0.1459, 0.5209, 0.3541, 0.5209, 0.3541, 0.7291, 0.1459, 0.7291, 0.5971, 0.7291, 0.3959, 0.7291, 0.3959, 0.5209, 0.5971, 0.5209, 0.5912, 0.6266, 0.4506, 0.6266, 0.4506, 0.67, 0.5912, 0.67, 0.3959, 0.4791, 0.3959, 0.2709, 0.5611, 0.2709, 0.5936, 0.4791, 0.125, 0.7291, 0.125, 0.7291, 0.1459, 0.75, 0.3959, 0.2291, 0.3959, 0.25, 0.375, 0.2291, 0.3959, 0.75, 0.3959, 0.75, 0.375, 0.7709, 0.3959, 0.4791, 0.3959, 0.5, 0.375, 0.4791, 0.5581, 0.02085, 0.5611, 0.0, 0.5789, 0.02085, 0.5611, 0.2709, 0.5581, 0.25, 0.5821, 0.2706, 0.5936, 0.7709, 0.5971, 0.75, 0.6148, 0.7706, 0.5936, 0.4791, 0.6148, 0.4794, 0.5971, 0.5, 0.1459, 0.5209, 0.1459, 0.7291, 0.125, 0.7291, 0.125, 0.5209, 0.3541, 0.5209, 0.1459, 0.5209, 0.1459, 0.5, 0.3541, 0.5, 0.3541, 0.7291, 0.3541, 0.5209, 0.3959, 0.5209, 0.3959, 0.7291, 0.1459, 0.7291, 0.3541, 0.7291, 0.3541, 0.75, 0.1459, 0.75, 0.5936, 0.4791, 0.5611, 0.2709, 0.5821, 0.2706, 0.6148, 0.4794, 0.5581, 0.2291, 0.5581, 0.02085, 0.5789, 0.02085, 0.5789, 0.2291, 0.5611, 0.9791, 0.5936, 0.7709, 0.6148, 0.7706, 0.5821, 0.9794, 0.5971, 0.7291, 0.5971, 0.5209, 0.618, 0.5209, 0.618, 0.7291, 0.3959, 0.0, 0.5611, 0.0, 0.5581, 0.02085, 0.3959, 0.02085, 0.5611, 0.2709, 0.3959, 0.2709, 0.3959, 0.2291, 0.5581, 0.2291, 0.5971, 0.5209, 0.3959, 0.5209, 0.3959, 0.4791, 0.5936, 0.4791, 0.5936, 0.7709, 0.3959, 0.7709, 0.3959, 0.7291, 0.5971, 0.7291, 0.3959, 0.2291, 0.3959, 0.02085, 0.5581, 0.02085, 0.5581, 0.2291])
me_cube_017.use_remesh_fix_poles = True
me_cube_017.use_remesh_preserve_attributes = False
me_cube_017.use_mirror_vertex_groups = False
me_cube_017.update()
me_cube_018 = bpy.data.meshes.new('Cube.018')
me_cube_018.from_pydata([(-1.0, -0.7483, -0.7483), (-0.7483, -0.7483, -1.0), (-0.7483, -1.0, -0.7483), (-1.0, 0.7483, -0.7483), (-0.7483, 1.0, -0.7483), (-0.7483, 0.7483, -1.0), (1.0, -0.7483, -0.7483), (0.7483, -1.0, -0.7483), (0.7483, -0.7483, -1.0), (0.7483, 1.0, -0.7483), (1.0, 0.7483, -0.7483), (0.7483, 0.7483, -1.0), (-1.0, -0.7483, 0.3796), (-0.7483, -1.0, 0.4159), (-0.7514, -0.7483, 0.6701), (-0.7483, 1.0, 0.4159), (-1.0, 0.7483, 0.3796), (-0.7514, 0.7483, 0.6701), (0.7483, -1.0, 0.6497), (1.0, -0.7483, 0.6921), (0.7514, -0.7483, 0.9049), (0.7483, 1.0, 0.6497), (0.7514, 0.7483, 0.9049), (1.0, 0.7483, 0.6921)], [], [(13, 2, 7, 18), (5, 11, 8, 1), (19, 6, 10, 23), (22, 17, 14, 20), (9, 4, 15, 21), (0, 1, 2), (3, 4, 5), (6, 7, 8), (9, 10, 11), (12, 13, 14), (15, 16, 17), (18, 19, 20), (21, 22, 23), (5, 1, 0, 3), (11, 5, 4, 9), (8, 11, 10, 6), (1, 8, 7, 2), (21, 15, 17, 22), (16, 12, 14, 17), (13, 18, 20, 14), (19, 23, 22, 20), (2, 13, 12, 0), (15, 4, 3, 16), (23, 10, 9, 21), (18, 7, 6, 19), (3, 0, 12, 16)])
_uv = me_cube_018.uv_layers.new(name='UVMap')
_uv.uv.foreach_set('vector', [0.552, 0.9685, 0.4065, 0.9685, 0.4065, 0.7815, 0.5812, 0.7815, 0.1565, 0.5315, 0.3435, 0.5315, 0.3435, 0.7185, 0.1565, 0.7185, 0.5865, 0.7185, 0.4065, 0.7185, 0.4065, 0.5315, 0.5865, 0.5315, 0.5842, 0.6288, 0.4577, 0.6288, 0.4577, 0.6678, 0.5842, 0.6678, 0.4065, 0.4685, 0.4065, 0.2815, 0.552, 0.2815, 0.5812, 0.4685, 0.125, 0.7185, 0.125, 0.7185, 0.1565, 0.75, 0.4065, 0.2185, 0.4065, 0.25, 0.375, 0.2185, 0.4065, 0.75, 0.4065, 0.75, 0.375, 0.7815, 0.4065, 0.4685, 0.4065, 0.5, 0.375, 0.4685, 0.5475, 1.0, 0.5831, 0.9734, 0.5838, 0.9689, 0.552, 0.2815, 0.5475, 0.25, 0.5838, 0.2811, 0.5812, 0.7815, 0.5865, 0.75, 0.6131, 0.7811, 0.5812, 0.4685, 0.6131, 0.4689, 0.5865, 0.5, 0.1565, 0.5315, 0.1565, 0.7185, 0.125, 0.7185, 0.125, 0.5315, 0.3435, 0.5315, 0.1565, 0.5315, 0.1565, 0.5, 0.3435, 0.5, 0.3435, 0.7185, 0.3435, 0.5315, 0.4065, 0.5315, 0.4065, 0.7185, 0.1565, 0.7185, 0.3435, 0.7185, 0.3435, 0.75, 0.1565, 0.75, 0.5812, 0.4685, 0.552, 0.2815, 0.5838, 0.2811, 0.6131, 0.4689, 0.5475, 0.2185, 0.5475, 0.03146, 0.5789, 0.03146, 0.5789, 0.2185, 0.552, 0.9685, 0.5812, 0.7815, 0.6131, 0.7811, 0.5838, 0.9689, 0.5865, 0.7185, 0.5865, 0.5315, 0.618, 0.5315, 0.618, 0.7185, 0.4065, 0.0, 0.552, 0.0, 0.5475, 0.03146, 0.4065, 0.03146, 0.552, 0.2815, 0.4065, 0.2815, 0.4065, 0.2185, 0.5475, 0.2185, 0.5865, 0.5315, 0.4065, 0.5315, 0.4065, 0.4685, 0.5812, 0.4685, 0.5812, 0.7815, 0.4065, 0.7815, 0.4065, 0.7185, 0.5865, 0.7185, 0.4065, 0.2185, 0.4065, 0.03146, 0.5475, 0.03146, 0.5475, 0.2185])
me_cube_018.use_remesh_fix_poles = True
me_cube_018.use_remesh_preserve_attributes = False
me_cube_018.use_mirror_vertex_groups = False
me_cube_018.update()
me_cube_019 = bpy.data.meshes.new('Cube.019')
me_cube_019.from_pydata([(-1.0, -1.0, -1.0), (-1.0, 1.0, -1.0), (1.0, -1.0, -1.0), (1.0, 1.0, -1.0), (-0.7875, -0.7875, 1.0), (-1.0, -1.0, 0.7875), (-0.7875, 0.7875, 1.0), (-1.0, 1.0, 0.7875), (0.7875, -0.7875, 1.0), (1.0, -1.0, 0.7875), (0.7875, 0.7875, 1.0), (1.0, 1.0, 0.7875)], [], [(10, 6, 4, 8), (3, 11, 9, 2), (0, 5, 7, 1), (1, 3, 2, 0), (1, 7, 11, 3), (4, 6, 7, 5), (6, 10, 11, 7), (10, 8, 9, 11), (8, 4, 5, 9), (2, 9, 5, 0)])
_uv = me_cube_019.uv_layers.new(name='UVMap')
_uv.uv.foreach_set('vector', [0.6516, 0.5266, 0.8484, 0.5266, 0.8484, 0.7234, 0.6516, 0.7234, 0.375, 0.5, 0.5984, 0.5, 0.5984, 0.75, 0.375, 0.75, 0.375, 0.0, 0.5984, 0.0, 0.5984, 0.25, 0.375, 0.25, 0.125, 0.5, 0.375, 0.5, 0.375, 0.75, 0.125, 0.75, 0.375, 0.25, 0.5984, 0.25, 0.5984, 0.5, 0.375, 0.5, 0.8484, 0.7234, 0.8484, 0.5266, 0.875, 0.5, 0.875, 0.75, 0.8484, 0.5266, 0.6516, 0.5266, 0.625, 0.5, 0.875, 0.5, 0.6516, 0.5266, 0.6516, 0.7234, 0.5984, 0.75, 0.5984, 0.5, 0.6516, 0.7234, 0.8484, 0.7234, 0.875, 0.75, 0.625, 0.75, 0.375, 0.75, 0.5984, 0.75, 0.5984, 1.0, 0.375, 1.0])
me_cube_019.use_remesh_fix_poles = True
me_cube_019.use_remesh_preserve_attributes = False
me_cube_019.use_mirror_vertex_groups = False
me_cube_019.update()
me_cube_020 = bpy.data.meshes.new('Cube.020')
me_cube_020.from_pydata([(-1.0, -1.0, -1.0), (-1.0, 1.0, -1.0), (1.0, -1.0, -1.0), (1.0, 1.0, -1.0), (-0.7875, -0.7875, 1.0), (-1.0, -1.0, 0.7875), (-0.7875, 0.7875, 1.0), (-1.0, 1.0, 0.7875), (0.7875, -0.7875, 1.0), (1.0, -1.0, 0.7875), (0.7875, 0.7875, 1.0), (1.0, 1.0, 0.7875)], [], [(10, 6, 4, 8), (3, 11, 9, 2), (0, 5, 7, 1), (1, 3, 2, 0), (1, 7, 11, 3), (4, 6, 7, 5), (6, 10, 11, 7), (10, 8, 9, 11), (8, 4, 5, 9), (2, 9, 5, 0)])
_uv = me_cube_020.uv_layers.new(name='UVMap')
_uv.uv.foreach_set('vector', [0.6516, 0.5266, 0.8484, 0.5266, 0.8484, 0.7234, 0.6516, 0.7234, 0.375, 0.5, 0.5984, 0.5, 0.5984, 0.75, 0.375, 0.75, 0.375, 0.0, 0.5984, 0.0, 0.5984, 0.25, 0.375, 0.25, 0.125, 0.5, 0.375, 0.5, 0.375, 0.75, 0.125, 0.75, 0.375, 0.25, 0.5984, 0.25, 0.5984, 0.5, 0.375, 0.5, 0.8484, 0.7234, 0.8484, 0.5266, 0.875, 0.5, 0.875, 0.75, 0.8484, 0.5266, 0.6516, 0.5266, 0.625, 0.5, 0.875, 0.5, 0.6516, 0.5266, 0.6516, 0.7234, 0.5984, 0.75, 0.5984, 0.5, 0.6516, 0.7234, 0.8484, 0.7234, 0.875, 0.75, 0.625, 0.75, 0.375, 0.75, 0.5984, 0.75, 0.5984, 1.0, 0.375, 1.0])
me_cube_020.use_remesh_fix_poles = True
me_cube_020.use_remesh_preserve_attributes = False
me_cube_020.use_mirror_vertex_groups = False
me_cube_020.update()
me_cube_021 = bpy.data.meshes.new('Cube.021')
me_cube_021.from_pydata([(-1.0, -1.0, -1.0), (-1.0, -1.0, 1.0), (-1.0, 1.0, -1.0), (-1.0, 1.0, 1.0), (1.0, -1.0, -1.0), (1.0, -1.0, 1.0), (1.0, 1.0, -1.0), (1.0, 1.0, 1.0)], [], [(0, 1, 3, 2), (2, 3, 7, 6), (6, 7, 5, 4), (4, 5, 1, 0), (2, 6, 4, 0), (7, 3, 1, 5)])
_uv = me_cube_021.uv_layers.new(name='UVMap')
_uv.uv.foreach_set('vector', [0.375, 0.0, 0.625, 0.0, 0.625, 0.25, 0.375, 0.25, 0.375, 0.25, 0.625, 0.25, 0.625, 0.5, 0.375, 0.5, 0.375, 0.5, 0.625, 0.5, 0.625, 0.75, 0.375, 0.75, 0.375, 0.75, 0.625, 0.75, 0.625, 1.0, 0.375, 1.0, 0.125, 0.5, 0.375, 0.5, 0.375, 0.75, 0.125, 0.75, 0.625, 0.5, 0.875, 0.5, 0.875, 0.75, 0.625, 0.75])
me_cube_021.use_remesh_fix_poles = True
me_cube_021.use_remesh_preserve_attributes = False
me_cube_021.use_mirror_vertex_groups = False
me_cube_021.update()
me_cube_022 = bpy.data.meshes.new('Cube.022')
me_cube_022.from_pydata([(-1.0, -1.0, -1.0), (-1.0, -1.0, 1.0), (-1.0, 1.0, -1.0), (-1.0, 1.0, 1.0), (1.0, -1.0, -1.0), (1.0, -1.0, 1.0), (1.0, 1.0, -1.0), (1.0, 1.0, 1.0)], [], [(0, 1, 3, 2), (2, 3, 7, 6), (6, 7, 5, 4), (4, 5, 1, 0), (2, 6, 4, 0), (7, 3, 1, 5)])
_uv = me_cube_022.uv_layers.new(name='UVMap')
_uv.uv.foreach_set('vector', [0.375, 0.0, 0.625, 0.0, 0.625, 0.25, 0.375, 0.25, 0.375, 0.25, 0.625, 0.25, 0.625, 0.5, 0.375, 0.5, 0.375, 0.5, 0.625, 0.5, 0.625, 0.75, 0.375, 0.75, 0.375, 0.75, 0.625, 0.75, 0.625, 1.0, 0.375, 1.0, 0.125, 0.5, 0.375, 0.5, 0.375, 0.75, 0.125, 0.75, 0.625, 0.5, 0.875, 0.5, 0.875, 0.75, 0.625, 0.75])
me_cube_022.use_remesh_fix_poles = True
me_cube_022.use_remesh_preserve_attributes = False
me_cube_022.use_mirror_vertex_groups = False
me_cube_022.update()
me_cube_023 = bpy.data.meshes.new('Cube.023')
me_cube_023.from_pydata([(-1.0, -1.0, -1.0), (-1.0, -1.0, 1.0), (-1.0, 1.0, -1.0), (-1.0, 1.0, 1.0), (1.0, -1.0, -1.0), (1.0, -1.0, 1.0), (1.0, 1.0, -1.0), (1.0, 1.0, 1.0)], [], [(0, 1, 3, 2), (2, 3, 7, 6), (6, 7, 5, 4), (4, 5, 1, 0), (2, 6, 4, 0), (7, 3, 1, 5)])
_uv = me_cube_023.uv_layers.new(name='UVMap')
_uv.uv.foreach_set('vector', [0.375, 0.0, 0.625, 0.0, 0.625, 0.25, 0.375, 0.25, 0.375, 0.25, 0.625, 0.25, 0.625, 0.5, 0.375, 0.5, 0.375, 0.5, 0.625, 0.5, 0.625, 0.75, 0.375, 0.75, 0.375, 0.75, 0.625, 0.75, 0.625, 1.0, 0.375, 1.0, 0.125, 0.5, 0.375, 0.5, 0.375, 0.75, 0.125, 0.75, 0.625, 0.5, 0.875, 0.5, 0.875, 0.75, 0.625, 0.75])
me_cube_023.use_remesh_fix_poles = True
me_cube_023.use_remesh_preserve_attributes = False
me_cube_023.use_mirror_vertex_groups = False
me_cube_023.update()

# ---- objects
ob_cube = bpy.data.objects.new('Cube', me_cube_001)
ob_cube_001 = bpy.data.objects.new('Cube.001', me_cube_003)
ob_cube_002 = bpy.data.objects.new('Cube.002', me_cube_004)
ob_cube_003 = bpy.data.objects.new('Cube.003', me_cube_005)
ob_cube_004 = bpy.data.objects.new('Cube.004', me_cube_006)
ob_cube_005 = bpy.data.objects.new('Cube.005', me_cube_007)
ob_cube_006 = bpy.data.objects.new('Cube.006', me_cube_008)
ob_cube_007 = bpy.data.objects.new('Cube.007', me_cube_009)
ob_cube_008 = bpy.data.objects.new('Cube.008', me_cube_010)
ob_cube_009 = bpy.data.objects.new('Cube.009', me_cube_011)
ob_cube_010 = bpy.data.objects.new('Cube.010', me_cube_012)
ob_cube_011 = bpy.data.objects.new('Cube.011', me_cube_013)
ob_cube_012 = bpy.data.objects.new('Cube.012', me_cube_014)
ob_cube_013 = bpy.data.objects.new('Cube.013', me_cube_015)
ob_cube_014 = bpy.data.objects.new('Cube.014', me_cube_016)
ob_cube_015 = bpy.data.objects.new('Cube.015', me_cube_017)
ob_cube_016 = bpy.data.objects.new('Cube.016', me_cube_018)
ob_cube_017 = bpy.data.objects.new('Cube.017', me_cube_019)
ob_cube_018 = bpy.data.objects.new('Cube.018', me_cube_020)
ob_cube_019 = bpy.data.objects.new('Cube.019', me_cube_021)
ob_cube_020 = bpy.data.objects.new('Cube.020', me_cube_022)
ob_cube_021 = bpy.data.objects.new('Cube.021', me_cube_023)

# ---- transforms, parenting, visibility, modifiers, constraints
ob_cube.location = (0.0, 0.0, 2.0)
ob_cube.scale = (1.0, 1.0, 2.0)
ob_cube.lineart.crease_threshold = 0.0
ob_cube_001.location = (4.083, 0.2989, 1.041)
ob_cube_001.scale = (0.16, 0.14, 1.54)
ob_cube_001.lineart.crease_threshold = 0.0
ob_cube_002.location = (7.045, 0.2989, 1.041)
ob_cube_002.scale = (0.16, 0.14, 1.54)
ob_cube_002.lineart.crease_threshold = 0.0
ob_cube_003.location = (5.527, 0.2989, 1.906)
ob_cube_003.scale = (1.61, 0.05, 0.16)
ob_cube_003.lineart.crease_threshold = 0.0
ob_cube_004.location = (5.527, 0.2989, 1.344)
ob_cube_004.scale = (1.53, 0.05, 0.16)
ob_cube_004.lineart.crease_threshold = 0.0
ob_cube_005.location = (5.527, 0.2989, 0.7938)
ob_cube_005.scale = (1.47, 0.05, 0.16)
ob_cube_005.lineart.crease_threshold = 0.0
ob_cube_006.location = (5.527, 0.2989, 0.2513)
ob_cube_006.scale = (1.55, 0.05, 0.16)
ob_cube_006.lineart.crease_threshold = 0.0
ob_cube_007.location = (5.575, 0.2206, 1.12)
ob_cube_007.rotation_euler = (0.0, 0.6748, 0.0)
ob_cube_007.scale = (1.61, 0.05, 0.16)
ob_cube_007.lineart.crease_threshold = 0.0
ob_cube_008.location = (9.591, 0.2989, 1.2)
ob_cube_008.scale = (0.16, 0.14, 1.26)
ob_cube_008.lineart.crease_threshold = 0.0
ob_cube_009.location = (12.37, 0.2989, 1.2)
ob_cube_009.scale = (0.16, 0.14, 1.22)
ob_cube_009.lineart.crease_threshold = 0.0
ob_cube_010.location = (10.96, 0.2989, 1.716)
ob_cube_010.scale = (1.39, 0.03, 0.08)
ob_cube_010.lineart.crease_threshold = 0.0
ob_cube_011.location = (10.96, 0.2989, 0.3718)
ob_cube_011.scale = (1.39, 0.03, 0.08)
ob_cube_011.lineart.crease_threshold = 0.0
ob_cube_012.location = (10.08, 0.2542, 1.338)
ob_cube_012.scale = (0.2, 0.05, 1.09)
ob_cube_012.lineart.crease_threshold = 0.0
ob_cube_013.location = (15.78, 4.664, 2.206)
ob_cube_013.rotation_euler = (0.0, 0.7854, 0.0)
ob_cube_013.scale = (0.5, 0.24, 0.42)
ob_cube_013.lineart.crease_threshold = 0.0
ob_cube_014.location = (10.67, 0.2542, 1.425)
ob_cube_014.rotation_euler = (0.0, 0.0, 3.142)
ob_cube_014.scale = (0.2, 0.05, 1.28)
ob_cube_014.lineart.crease_threshold = 0.0
ob_cube_015.location = (11.25, 0.2542, 1.426)
ob_cube_015.scale = (0.2, 0.05, 1.28)
ob_cube_015.lineart.crease_threshold = 0.0
ob_cube_016.location = (11.84, 0.2542, 1.266)
ob_cube_016.rotation_euler = (0.0, 0.0, 3.142)
ob_cube_016.scale = (0.2, 0.05, 1.11)
ob_cube_016.lineart.crease_threshold = 0.0
ob_cube_017.location = (14.76, 0.2989, 1.041)
ob_cube_017.scale = (0.11, 0.11, 1.02)
ob_cube_017.lineart.crease_threshold = 0.0
ob_cube_018.location = (17.14, 0.2989, 1.041)
ob_cube_018.scale = (0.11, 0.11, 1.02)
ob_cube_018.lineart.crease_threshold = 0.0
ob_cube_019.location = (15.93, 0.19, 1.716)
ob_cube_019.scale = (1.39, 0.03, 0.12)
ob_cube_019.lineart.crease_threshold = 0.0
ob_cube_020.location = (15.93, 0.19, 0.2269)
ob_cube_020.scale = (1.39, 0.03, 0.12)
ob_cube_020.lineart.crease_threshold = 0.0
ob_cube_021.location = (15.93, 0.1928, 0.9933)
ob_cube_021.rotation_euler = (0.0, 0.3491, 0.0)
ob_cube_021.scale = (1.39, 0.03, 0.12)
ob_cube_021.lineart.crease_threshold = 0.0

# ---- collection membership
col_collection.objects.link(ob_cube)
col_collection.objects.link(ob_cube_001)
col_collection.objects.link(ob_cube_002)
col_collection.objects.link(ob_cube_003)
col_collection.objects.link(ob_cube_004)
col_collection.objects.link(ob_cube_005)
col_collection.objects.link(ob_cube_006)
col_collection.objects.link(ob_cube_007)
col_collection.objects.link(ob_cube_008)
col_collection.objects.link(ob_cube_009)
col_collection.objects.link(ob_cube_010)
col_collection.objects.link(ob_cube_011)
col_collection.objects.link(ob_cube_012)
col_collection.objects.link(ob_cube_013)
col_collection.objects.link(ob_cube_014)
col_collection.objects.link(ob_cube_015)
col_collection.objects.link(ob_cube_016)
col_collection.objects.link(ob_cube_017)
col_collection.objects.link(ob_cube_018)
col_collection.objects.link(ob_cube_019)
col_collection.objects.link(ob_cube_020)
col_collection.objects.link(ob_cube_021)

# ---- scene / render settings (as saved in the file)
scene.frame_start = 1; scene.frame_end = 250; scene.frame_set(1)
scene.render.engine = 'BLENDER_EEVEE_NEXT'
scene.cycles.use_denoising = False
scene.cycles.samples = 128
scene.cycles.sampling_pattern = 'TABULATED_SOBOL'
scene.cycles.use_adaptive_sampling = False
scene.cycles.use_light_tree = False
scene.view_settings.view_transform = 'Filmic'
bpy.context.view_layer.update()

# ---- added for rendering (the .blend has no active camera and no usable light): camera, sun
cam_auto = bpy.data.cameras.new('AutoCamera')
cam_auto.lens = 50.0
cam_auto.sensor_width = 36.0
cam_auto.clip_end = 1000.0
ob_auto_camera = bpy.data.objects.new('AutoCamera', cam_auto)
scene.collection.objects.link(ob_auto_camera)
ob_auto_camera.location = (26.4474, -19.9935, 16.3809)
ob_auto_camera.rotation_euler = (1.09748, -7.21219e-08, 0.694738)
scene.camera = ob_auto_camera
light_auto_sun = bpy.data.lights.new('AutoSun', 'SUN')
light_auto_sun.energy = 3.0
light_auto_sun.angle = 0.0523599
ob_auto_sun = bpy.data.objects.new('AutoSun', light_auto_sun)
scene.collection.objects.link(ob_auto_sun)
ob_auto_sun.rotation_euler = (0.872665, 0.174533, 0.523599)
bpy.context.view_layer.update()
